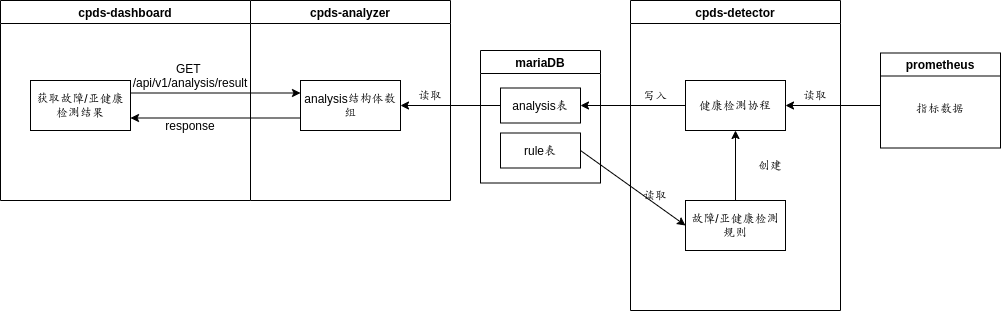

The diagram above was exported from draw.io. Its source (the exported page's mxGraphModel, read from the mxfile embedded in the PNG):
<mxGraphModel dx="1005" dy="541" grid="1" gridSize="10" guides="1" tooltips="1" connect="1" arrows="1" fold="1" page="1" pageScale="1" pageWidth="827" pageHeight="1169" math="0" shadow="0">
  <root>
    <mxCell id="0" />
    <mxCell id="1" parent="0" />
    <mxCell id="101" value="cpds-detector" style="swimlane;whiteSpace=wrap;html=1;swimlaneFillColor=default;" parent="1" vertex="1">
      <mxGeometry x="640" y="120" width="210" height="310" as="geometry" />
    </mxCell>
    <mxCell id="102" value="健康检测协程" style="rounded=0;whiteSpace=wrap;html=1;" parent="101" vertex="1">
      <mxGeometry x="55" y="80" width="100" height="50" as="geometry" />
    </mxCell>
    <mxCell id="118" value="读取" style="text;html=1;strokeColor=none;fillColor=none;align=center;verticalAlign=middle;whiteSpace=wrap;rounded=0;" parent="101" vertex="1">
      <mxGeometry x="155" y="80" width="60" height="30" as="geometry" />
    </mxCell>
    <mxCell id="119" value="写入" style="text;html=1;strokeColor=none;fillColor=none;align=center;verticalAlign=middle;whiteSpace=wrap;rounded=0;" parent="101" vertex="1">
      <mxGeometry x="-5" y="80" width="60" height="30" as="geometry" />
    </mxCell>
    <mxCell id="131" style="edgeStyle=none;rounded=0;html=1;exitX=0.5;exitY=0;exitDx=0;exitDy=0;entryX=0.5;entryY=1;entryDx=0;entryDy=0;" parent="101" source="128" target="102" edge="1">
      <mxGeometry relative="1" as="geometry" />
    </mxCell>
    <mxCell id="128" value="故障/亚健康检测规则" style="rounded=0;whiteSpace=wrap;html=1;" parent="101" vertex="1">
      <mxGeometry x="55" y="200" width="100" height="50" as="geometry" />
    </mxCell>
    <mxCell id="130" value="读取" style="text;html=1;strokeColor=none;fillColor=none;align=center;verticalAlign=middle;whiteSpace=wrap;rounded=0;" parent="101" vertex="1">
      <mxGeometry x="-5" y="180" width="60" height="30" as="geometry" />
    </mxCell>
    <mxCell id="133" value="创建" style="text;html=1;strokeColor=none;fillColor=none;align=center;verticalAlign=middle;whiteSpace=wrap;rounded=0;" parent="101" vertex="1">
      <mxGeometry x="110" y="150" width="60" height="30" as="geometry" />
    </mxCell>
    <mxCell id="7" value="cpds-dashboard" style="swimlane;whiteSpace=wrap;html=1;swimlaneLine=1;glass=0;shadow=0;rounded=0;swimlaneFillColor=default;gradientColor=none;" parent="1" vertex="1">
      <mxGeometry x="10" y="120" width="250" height="200" as="geometry">
        <mxRectangle x="20" y="40" width="130" height="30" as="alternateBounds" />
      </mxGeometry>
    </mxCell>
    <mxCell id="12" value="GET&amp;nbsp;&lt;br&gt;/api/v1/analysis/result" style="text;html=1;strokeColor=none;fillColor=none;align=center;verticalAlign=middle;whiteSpace=wrap;rounded=0;" parent="7" vertex="1">
      <mxGeometry x="130" y="60" width="120" height="30" as="geometry" />
    </mxCell>
    <mxCell id="93" value="response" style="text;html=1;strokeColor=none;fillColor=none;align=center;verticalAlign=middle;whiteSpace=wrap;rounded=0;" parent="7" vertex="1">
      <mxGeometry x="130" y="110" width="120" height="30" as="geometry" />
    </mxCell>
    <mxCell id="z7KtvJxGjjsdyv0BivgL-136" value="获取故障/亚健康检测结果" style="rounded=0;whiteSpace=wrap;html=1;" parent="7" vertex="1">
      <mxGeometry x="30" y="80" width="100" height="50" as="geometry" />
    </mxCell>
    <mxCell id="8" value="cpds-analyzer" style="swimlane;whiteSpace=wrap;html=1;swimlaneFillColor=default;" parent="1" vertex="1">
      <mxGeometry x="260" y="120" width="200" height="200" as="geometry" />
    </mxCell>
    <mxCell id="55" value="analysis结构体数组" style="rounded=0;whiteSpace=wrap;html=1;" parent="8" vertex="1">
      <mxGeometry x="50" y="80" width="100" height="50" as="geometry" />
    </mxCell>
    <mxCell id="96" value="读取" style="text;html=1;strokeColor=none;fillColor=none;align=center;verticalAlign=middle;whiteSpace=wrap;rounded=0;" parent="8" vertex="1">
      <mxGeometry x="150" y="80" width="60" height="30" as="geometry" />
    </mxCell>
    <mxCell id="87" value="mariaDB" style="swimlane;whiteSpace=wrap;html=1;rounded=0;shadow=0;glass=0;sketch=0;swimlaneFillColor=default;" parent="1" vertex="1">
      <mxGeometry x="490" y="170" width="120" height="132.5" as="geometry" />
    </mxCell>
    <mxCell id="121" value="analysis表" style="rounded=0;whiteSpace=wrap;html=1;gradientColor=none;" parent="87" vertex="1">
      <mxGeometry x="20" y="37.5" width="80" height="35" as="geometry" />
    </mxCell>
    <mxCell id="122" value="rule表" style="rounded=0;whiteSpace=wrap;html=1;gradientColor=none;" parent="87" vertex="1">
      <mxGeometry x="20" y="82.5" width="80" height="35" as="geometry" />
    </mxCell>
    <mxCell id="132" style="edgeStyle=none;rounded=0;html=1;entryX=1;entryY=0.5;entryDx=0;entryDy=0;" parent="1" target="102" edge="1">
      <mxGeometry relative="1" as="geometry">
        <mxPoint x="890" y="225" as="sourcePoint" />
      </mxGeometry>
    </mxCell>
    <mxCell id="116" style="edgeStyle=none;html=1;exitX=0;exitY=0.5;exitDx=0;exitDy=0;entryX=1;entryY=0.5;entryDx=0;entryDy=0;" parent="1" source="102" target="121" edge="1">
      <mxGeometry relative="1" as="geometry" />
    </mxCell>
    <mxCell id="123" style="edgeStyle=orthogonalEdgeStyle;rounded=0;html=1;exitX=0;exitY=0.5;exitDx=0;exitDy=0;entryX=1;entryY=0.5;entryDx=0;entryDy=0;" parent="1" source="121" target="55" edge="1">
      <mxGeometry relative="1" as="geometry">
        <mxPoint x="430" y="280" as="targetPoint" />
      </mxGeometry>
    </mxCell>
    <mxCell id="129" style="edgeStyle=none;rounded=0;html=1;exitX=1;exitY=0.5;exitDx=0;exitDy=0;entryX=0;entryY=0.5;entryDx=0;entryDy=0;" parent="1" source="122" target="128" edge="1">
      <mxGeometry relative="1" as="geometry" />
    </mxCell>
    <mxCell id="z7KtvJxGjjsdyv0BivgL-135" style="edgeStyle=none;rounded=0;html=1;exitX=1;exitY=0.25;exitDx=0;exitDy=0;entryX=0;entryY=0.25;entryDx=0;entryDy=0;" parent="1" source="z7KtvJxGjjsdyv0BivgL-136" target="55" edge="1">
      <mxGeometry relative="1" as="geometry">
        <mxPoint x="120" y="217.5" as="sourcePoint" />
        <mxPoint x="310" y="220" as="targetPoint" />
      </mxGeometry>
    </mxCell>
    <mxCell id="z7KtvJxGjjsdyv0BivgL-137" style="edgeStyle=none;rounded=0;html=1;exitX=0;exitY=0.75;exitDx=0;exitDy=0;entryX=1;entryY=0.75;entryDx=0;entryDy=0;" parent="1" source="55" target="z7KtvJxGjjsdyv0BivgL-136" edge="1">
      <mxGeometry relative="1" as="geometry" />
    </mxCell>
    <mxCell id="HveseZ9a6epVSPv4jhGE-133" value="prometheus" style="swimlane;whiteSpace=wrap;html=1;rounded=0;shadow=0;glass=0;sketch=0;swimlaneFillColor=default;" parent="1" vertex="1">
      <mxGeometry x="890" y="172.5" width="120" height="95" as="geometry" />
    </mxCell>
    <mxCell id="HveseZ9a6epVSPv4jhGE-136" value="指标数据" style="text;html=1;strokeColor=none;fillColor=none;align=center;verticalAlign=middle;whiteSpace=wrap;rounded=0;" parent="HveseZ9a6epVSPv4jhGE-133" vertex="1">
      <mxGeometry x="30" y="40" width="60" height="30" as="geometry" />
    </mxCell>
  </root>
</mxGraphModel>